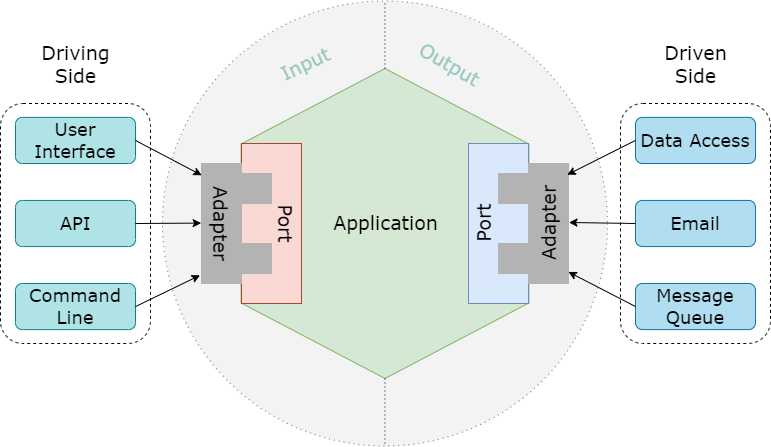

The diagram above was exported from draw.io. Its source (the exported page's mxGraphModel, read from the mxfile embedded in the PNG):
<mxGraphModel dx="2474" dy="853" grid="1" gridSize="10" guides="1" tooltips="1" connect="1" arrows="1" fold="1" page="1" pageScale="1" pageWidth="827" pageHeight="1169" math="0" shadow="0">
  <root>
    <mxCell id="0" />
    <mxCell id="1" parent="0" />
    <mxCell id="XCZNfw2N6oXSVQNk5UMX-3" value="" style="ellipse;whiteSpace=wrap;html=1;aspect=fixed;fillColor=#eeeeee;strokeColor=#36393d;dashed=1;dashPattern=1 4;opacity=70;fontSize=19;fontStyle=0;fontFamily=Verdana;" vertex="1" parent="1">
      <mxGeometry x="127" y="97.49" width="445" height="445" as="geometry" />
    </mxCell>
    <mxCell id="XCZNfw2N6oXSVQNk5UMX-1" value="" style="shape=hexagon;perimeter=hexagonPerimeter2;whiteSpace=wrap;html=1;fixedSize=1;size=75.5;rotation=90;fillColor=#d5e8d4;strokeColor=#82b366;fontSize=19;fontStyle=0;fontFamily=Verdana;" vertex="1" parent="1">
      <mxGeometry x="194.5" y="176.12" width="310" height="287.75" as="geometry" />
    </mxCell>
    <mxCell id="XCZNfw2N6oXSVQNk5UMX-9" value="" style="endArrow=none;dashed=1;html=1;dashPattern=1 3;strokeWidth=1;rounded=0;entryX=0.5;entryY=0;entryDx=0;entryDy=0;exitX=0;exitY=0.5;exitDx=0;exitDy=0;fontSize=19;fontStyle=0;fontFamily=Verdana;" edge="1" parent="1" source="XCZNfw2N6oXSVQNk5UMX-1" target="XCZNfw2N6oXSVQNk5UMX-3">
      <mxGeometry width="50" height="50" relative="1" as="geometry">
        <mxPoint x="390" y="350" as="sourcePoint" />
        <mxPoint x="440" y="300" as="targetPoint" />
      </mxGeometry>
    </mxCell>
    <mxCell id="XCZNfw2N6oXSVQNk5UMX-10" value="" style="endArrow=none;dashed=1;html=1;dashPattern=1 3;strokeWidth=1;rounded=0;exitX=1;exitY=0.5;exitDx=0;exitDy=0;entryX=0.5;entryY=1;entryDx=0;entryDy=0;fontSize=19;fontStyle=0;fontFamily=Verdana;" edge="1" parent="1" source="XCZNfw2N6oXSVQNk5UMX-1" target="XCZNfw2N6oXSVQNk5UMX-3">
      <mxGeometry width="50" height="50" relative="1" as="geometry">
        <mxPoint x="390" y="350" as="sourcePoint" />
        <mxPoint x="440" y="300" as="targetPoint" />
      </mxGeometry>
    </mxCell>
    <mxCell id="XCZNfw2N6oXSVQNk5UMX-15" value="" style="rounded=0;whiteSpace=wrap;html=1;fillColor=#fad9d5;strokeColor=#ae4132;fontSize=19;fontStyle=0;fontFamily=Verdana;" vertex="1" parent="1">
      <mxGeometry x="206" y="239.99" width="60" height="160" as="geometry" />
    </mxCell>
    <mxCell id="XCZNfw2N6oXSVQNk5UMX-20" value="" style="group;fillColor=none;glass=1;fontSize=19;fontStyle=0;fontFamily=Verdana;" vertex="1" connectable="0" parent="1">
      <mxGeometry x="166" y="259.99" width="119" height="120" as="geometry" />
    </mxCell>
    <mxCell id="XCZNfw2N6oXSVQNk5UMX-17" value="" style="rounded=0;whiteSpace=wrap;html=1;fillColor=#B3B3B3;strokeColor=#B3B3B3;fontSize=19;fontStyle=0;fontFamily=Verdana;" vertex="1" parent="XCZNfw2N6oXSVQNk5UMX-20">
      <mxGeometry x="40" y="10.009999999999991" width="30" height="30.01" as="geometry" />
    </mxCell>
    <mxCell id="XCZNfw2N6oXSVQNk5UMX-16" value="" style="rounded=0;whiteSpace=wrap;html=1;fillColor=#B3B3B3;strokeColor=#B3B3B3;container=0;fontSize=19;fontStyle=0;fontFamily=Verdana;" vertex="1" parent="XCZNfw2N6oXSVQNk5UMX-20">
      <mxGeometry width="40" height="120" as="geometry">
        <mxRectangle width="50" height="40" as="alternateBounds" />
      </mxGeometry>
    </mxCell>
    <mxCell id="XCZNfw2N6oXSVQNk5UMX-18" value="" style="rounded=0;whiteSpace=wrap;html=1;fillColor=#B3B3B3;strokeColor=#B3B3B3;fontSize=19;fontStyle=0;fontFamily=Verdana;" vertex="1" parent="XCZNfw2N6oXSVQNk5UMX-20">
      <mxGeometry x="40" y="80.00999999999999" width="30" height="30.01" as="geometry" />
    </mxCell>
    <mxCell id="XCZNfw2N6oXSVQNk5UMX-21" value="Adapter" style="text;html=1;align=center;verticalAlign=middle;resizable=0;points=[];autosize=1;strokeColor=none;fillColor=none;rotation=90;fontSize=19;fontStyle=0;fontFamily=Verdana;" vertex="1" parent="XCZNfw2N6oXSVQNk5UMX-20">
      <mxGeometry x="-31" y="40" width="100" height="40" as="geometry" />
    </mxCell>
    <mxCell id="XCZNfw2N6oXSVQNk5UMX-22" value="Port" style="text;html=1;align=center;verticalAlign=middle;resizable=0;points=[];autosize=1;strokeColor=none;fillColor=none;rotation=90;fontSize=19;fontStyle=0;fontFamily=Verdana;" vertex="1" parent="XCZNfw2N6oXSVQNk5UMX-20">
      <mxGeometry x="54" y="40" width="60" height="40" as="geometry" />
    </mxCell>
    <mxCell id="XCZNfw2N6oXSVQNk5UMX-30" value="" style="group;rotation=-180;fontSize=19;fontStyle=0;fontFamily=Verdana;" vertex="1" connectable="0" parent="1">
      <mxGeometry x="433" y="240" width="136" height="160" as="geometry" />
    </mxCell>
    <mxCell id="XCZNfw2N6oXSVQNk5UMX-23" value="" style="rounded=0;whiteSpace=wrap;html=1;fillColor=#dae8fc;strokeColor=#6c8ebf;fontSize=19;direction=west;rotation=-180;fontStyle=0;fontFamily=Verdana;" vertex="1" parent="XCZNfw2N6oXSVQNk5UMX-30">
      <mxGeometry width="60" height="160" as="geometry" />
    </mxCell>
    <mxCell id="XCZNfw2N6oXSVQNk5UMX-24" value="" style="group;fillColor=none;glass=1;fontSize=19;direction=west;rotation=-180;fontStyle=0;fontFamily=Verdana;" vertex="1" connectable="0" parent="XCZNfw2N6oXSVQNk5UMX-30">
      <mxGeometry x="30" y="20" width="106" height="120" as="geometry" />
    </mxCell>
    <mxCell id="XCZNfw2N6oXSVQNk5UMX-25" value="" style="rounded=0;whiteSpace=wrap;html=1;fillColor=#B3B3B3;strokeColor=#B3B3B3;fontSize=19;direction=west;rotation=-180;fontStyle=0;fontFamily=Verdana;" vertex="1" parent="XCZNfw2N6oXSVQNk5UMX-24">
      <mxGeometry y="80" width="30" height="30.01" as="geometry" />
    </mxCell>
    <mxCell id="XCZNfw2N6oXSVQNk5UMX-26" value="" style="rounded=0;whiteSpace=wrap;html=1;fillColor=#B3B3B3;strokeColor=#B3B3B3;container=0;fontSize=19;direction=west;rotation=-180;fontStyle=0;fontFamily=Verdana;" vertex="1" parent="XCZNfw2N6oXSVQNk5UMX-24">
      <mxGeometry x="30" width="40" height="120" as="geometry">
        <mxRectangle width="50" height="40" as="alternateBounds" />
      </mxGeometry>
    </mxCell>
    <mxCell id="XCZNfw2N6oXSVQNk5UMX-27" value="" style="rounded=0;whiteSpace=wrap;html=1;fillColor=#B3B3B3;strokeColor=#B3B3B3;fontSize=19;direction=west;rotation=-180;fontStyle=0;fontFamily=Verdana;" vertex="1" parent="XCZNfw2N6oXSVQNk5UMX-24">
      <mxGeometry y="10" width="30" height="30.01" as="geometry" />
    </mxCell>
    <mxCell id="XCZNfw2N6oXSVQNk5UMX-28" value="Adapter" style="text;html=1;align=center;verticalAlign=middle;resizable=0;points=[];autosize=1;strokeColor=none;fillColor=none;rotation=-90;fontSize=19;fontStyle=0;fontFamily=Verdana;" vertex="1" parent="XCZNfw2N6oXSVQNk5UMX-24">
      <mxGeometry x="1" y="40" width="100" height="40" as="geometry" />
    </mxCell>
    <mxCell id="XCZNfw2N6oXSVQNk5UMX-29" value="Port" style="text;html=1;align=center;verticalAlign=middle;resizable=0;points=[];autosize=1;strokeColor=none;fillColor=none;rotation=-90;fontSize=19;fontStyle=0;fontFamily=Verdana;" vertex="1" parent="XCZNfw2N6oXSVQNk5UMX-30">
      <mxGeometry x="-14" y="60" width="60" height="40" as="geometry" />
    </mxCell>
    <mxCell id="XCZNfw2N6oXSVQNk5UMX-31" value="&lt;font style=&quot;font-size: 19px;&quot;&gt;Application&lt;/font&gt;" style="text;html=1;align=center;verticalAlign=middle;resizable=0;points=[];autosize=1;strokeColor=none;fillColor=none;fontColor=#000000;fontSize=19;fontStyle=0;fontFamily=Verdana;" vertex="1" parent="1">
      <mxGeometry x="284.5" y="299.99" width="130" height="40" as="geometry" />
    </mxCell>
    <mxCell id="XCZNfw2N6oXSVQNk5UMX-32" value="Input" style="text;html=1;align=center;verticalAlign=middle;resizable=0;points=[];autosize=1;strokeColor=none;fillColor=none;fontColor=#9AC7BF;fontSize=19;rotation=-25;fontStyle=0;fontFamily=Verdana;" vertex="1" parent="1">
      <mxGeometry x="234.5" y="141.12" width="70" height="40" as="geometry" />
    </mxCell>
    <mxCell id="XCZNfw2N6oXSVQNk5UMX-33" value="Output" style="text;html=1;align=center;verticalAlign=middle;resizable=0;points=[];autosize=1;strokeColor=none;fillColor=none;fontColor=#9AC7BF;fontSize=19;rotation=30;fontStyle=0;fontFamily=Verdana;" vertex="1" parent="1">
      <mxGeometry x="369" y="141.12" width="90" height="40" as="geometry" />
    </mxCell>
    <mxCell id="XCZNfw2N6oXSVQNk5UMX-35" value="Driving&lt;br&gt;Side" style="text;html=1;align=center;verticalAlign=middle;resizable=0;points=[];autosize=1;strokeColor=none;fillColor=none;fontSize=19;fontStyle=0;fontFamily=Verdana;" vertex="1" parent="1">
      <mxGeometry x="-5" y="131.12" width="90" height="60" as="geometry" />
    </mxCell>
    <mxCell id="XCZNfw2N6oXSVQNk5UMX-36" value="Driven&lt;br&gt;Side" style="text;html=1;align=center;verticalAlign=middle;resizable=0;points=[];autosize=1;strokeColor=none;fillColor=none;fontSize=19;fontStyle=0;fontFamily=Verdana;" vertex="1" parent="1">
      <mxGeometry x="615" y="131.12" width="90" height="60" as="geometry" />
    </mxCell>
    <mxCell id="XCZNfw2N6oXSVQNk5UMX-47" value="&lt;font&gt;Data Access&lt;/font&gt;" style="rounded=1;whiteSpace=wrap;html=1;fontSize=18;fontFamily=Verdana;fillColor=#b1ddf0;strokeColor=#10739e;" vertex="1" parent="1">
      <mxGeometry x="600" y="213.87" width="120" height="46.12" as="geometry" />
    </mxCell>
    <mxCell id="XCZNfw2N6oXSVQNk5UMX-49" value="&lt;font&gt;Email&lt;/font&gt;" style="rounded=1;whiteSpace=wrap;html=1;fontSize=18;fontFamily=Verdana;fillColor=#b1ddf0;strokeColor=#10739e;" vertex="1" parent="1">
      <mxGeometry x="600" y="296.93" width="120" height="46.12" as="geometry" />
    </mxCell>
    <mxCell id="XCZNfw2N6oXSVQNk5UMX-50" value="&lt;font&gt;Message Queue&lt;/font&gt;" style="rounded=1;whiteSpace=wrap;html=1;fontSize=18;fontFamily=Verdana;fillColor=#b1ddf0;strokeColor=#10739e;" vertex="1" parent="1">
      <mxGeometry x="600" y="379.99" width="120" height="46.12" as="geometry" />
    </mxCell>
    <mxCell id="XCZNfw2N6oXSVQNk5UMX-51" value="&lt;font&gt;User Interface&lt;/font&gt;" style="rounded=1;whiteSpace=wrap;html=1;fontSize=18;fontFamily=Verdana;fillColor=#b0e3e6;strokeColor=#0e8088;" vertex="1" parent="1">
      <mxGeometry x="-20" y="213.88" width="120" height="46.12" as="geometry" />
    </mxCell>
    <mxCell id="XCZNfw2N6oXSVQNk5UMX-52" value="&lt;font&gt;API&lt;/font&gt;" style="rounded=1;whiteSpace=wrap;html=1;fontSize=18;fontFamily=Verdana;fillColor=#b0e3e6;strokeColor=#0e8088;" vertex="1" parent="1">
      <mxGeometry x="-20" y="296.94" width="120" height="46.12" as="geometry" />
    </mxCell>
    <mxCell id="XCZNfw2N6oXSVQNk5UMX-53" value="Command Line" style="rounded=1;whiteSpace=wrap;html=1;fontSize=18;fontFamily=Verdana;fillColor=#b0e3e6;strokeColor=#0e8088;" vertex="1" parent="1">
      <mxGeometry x="-20" y="380" width="120" height="46.12" as="geometry" />
    </mxCell>
    <mxCell id="XCZNfw2N6oXSVQNk5UMX-54" value="" style="endArrow=classic;html=1;rounded=0;exitX=1;exitY=0.5;exitDx=0;exitDy=0;entryX=0.018;entryY=0.969;entryDx=0;entryDy=0;entryPerimeter=0;" edge="1" parent="1" source="XCZNfw2N6oXSVQNk5UMX-51" target="XCZNfw2N6oXSVQNk5UMX-21">
      <mxGeometry width="50" height="50" relative="1" as="geometry">
        <mxPoint x="390" y="460" as="sourcePoint" />
        <mxPoint x="440" y="410" as="targetPoint" />
      </mxGeometry>
    </mxCell>
    <mxCell id="XCZNfw2N6oXSVQNk5UMX-55" value="" style="endArrow=classic;html=1;rounded=0;entryX=0.496;entryY=0.983;entryDx=0;entryDy=0;entryPerimeter=0;exitX=1;exitY=0.5;exitDx=0;exitDy=0;" edge="1" parent="1" source="XCZNfw2N6oXSVQNk5UMX-52" target="XCZNfw2N6oXSVQNk5UMX-21">
      <mxGeometry width="50" height="50" relative="1" as="geometry">
        <mxPoint x="390" y="460" as="sourcePoint" />
        <mxPoint x="440" y="410" as="targetPoint" />
      </mxGeometry>
    </mxCell>
    <mxCell id="XCZNfw2N6oXSVQNk5UMX-56" value="" style="endArrow=classic;html=1;rounded=0;entryX=1.018;entryY=1.011;entryDx=0;entryDy=0;entryPerimeter=0;exitX=1;exitY=0.5;exitDx=0;exitDy=0;" edge="1" parent="1" source="XCZNfw2N6oXSVQNk5UMX-53" target="XCZNfw2N6oXSVQNk5UMX-21">
      <mxGeometry width="50" height="50" relative="1" as="geometry">
        <mxPoint x="390" y="460" as="sourcePoint" />
        <mxPoint x="440" y="410" as="targetPoint" />
      </mxGeometry>
    </mxCell>
    <mxCell id="XCZNfw2N6oXSVQNk5UMX-57" value="" style="endArrow=classic;html=1;rounded=0;entryX=0.988;entryY=0.945;entryDx=0;entryDy=0;entryPerimeter=0;exitX=0;exitY=0.5;exitDx=0;exitDy=0;" edge="1" parent="1" source="XCZNfw2N6oXSVQNk5UMX-47" target="XCZNfw2N6oXSVQNk5UMX-28">
      <mxGeometry width="50" height="50" relative="1" as="geometry">
        <mxPoint x="390" y="460" as="sourcePoint" />
        <mxPoint x="440" y="410" as="targetPoint" />
      </mxGeometry>
    </mxCell>
    <mxCell id="XCZNfw2N6oXSVQNk5UMX-58" value="" style="endArrow=classic;html=1;rounded=0;entryX=0.51;entryY=0.986;entryDx=0;entryDy=0;entryPerimeter=0;exitX=0;exitY=0.5;exitDx=0;exitDy=0;" edge="1" parent="1" source="XCZNfw2N6oXSVQNk5UMX-49" target="XCZNfw2N6oXSVQNk5UMX-28">
      <mxGeometry width="50" height="50" relative="1" as="geometry">
        <mxPoint x="390" y="460" as="sourcePoint" />
        <mxPoint x="440" y="410" as="targetPoint" />
      </mxGeometry>
    </mxCell>
    <mxCell id="XCZNfw2N6oXSVQNk5UMX-59" value="" style="endArrow=classic;html=1;rounded=0;entryX=0.016;entryY=0.972;entryDx=0;entryDy=0;entryPerimeter=0;exitX=0;exitY=0.5;exitDx=0;exitDy=0;" edge="1" parent="1" source="XCZNfw2N6oXSVQNk5UMX-50" target="XCZNfw2N6oXSVQNk5UMX-28">
      <mxGeometry width="50" height="50" relative="1" as="geometry">
        <mxPoint x="390" y="460" as="sourcePoint" />
        <mxPoint x="440" y="410" as="targetPoint" />
      </mxGeometry>
    </mxCell>
    <mxCell id="XCZNfw2N6oXSVQNk5UMX-60" value="" style="rounded=1;whiteSpace=wrap;html=1;fillColor=none;dashed=1;" vertex="1" parent="1">
      <mxGeometry x="-35" y="200" width="150" height="240" as="geometry" />
    </mxCell>
    <mxCell id="XCZNfw2N6oXSVQNk5UMX-61" value="" style="rounded=1;whiteSpace=wrap;html=1;fillColor=none;dashed=1;" vertex="1" parent="1">
      <mxGeometry x="585" y="199.99" width="150" height="240" as="geometry" />
    </mxCell>
  </root>
</mxGraphModel>